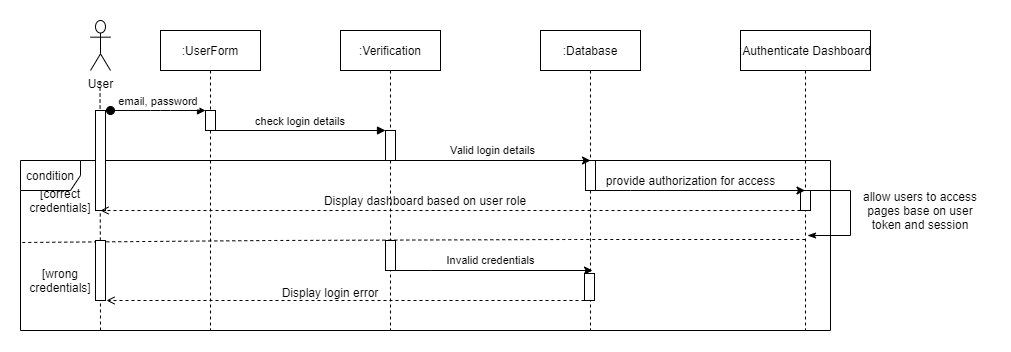

The diagram above was exported from draw.io. Its source (the exported page's mxGraphModel, read from the mxfile embedded in the PNG):
<mxGraphModel dx="2272" dy="762" grid="1" gridSize="10" guides="1" tooltips="1" connect="1" arrows="1" fold="1" page="1" pageScale="1" pageWidth="850" pageHeight="1100" math="0" shadow="0">
  <root>
    <mxCell id="0" />
    <mxCell id="1" parent="0" />
    <mxCell id="mkDKoidq_Q45tJZdNOHO-35" value="" style="endArrow=none;dashed=1;html=1;" parent="1" edge="1">
      <mxGeometry width="50" height="50" relative="1" as="geometry">
        <mxPoint x="60" y="380" as="sourcePoint" />
        <mxPoint x="59.5" y="130" as="targetPoint" />
        <Array as="points">
          <mxPoint x="59.5" y="130" />
        </Array>
      </mxGeometry>
    </mxCell>
    <mxCell id="mkDKoidq_Q45tJZdNOHO-8" value="" style="shape=umlLifeline;perimeter=lifelinePerimeter;container=1;collapsible=0;recursiveResize=0;rounded=0;shadow=0;strokeWidth=1;size=40;" parent="1" vertex="1">
      <mxGeometry x="-40" y="150" width="830" as="geometry" />
    </mxCell>
    <mxCell id="mkDKoidq_Q45tJZdNOHO-11" value="" style="endArrow=none;dashed=1;html=1;exitX=0.003;exitY=0.56;exitDx=0;exitDy=0;exitPerimeter=0;" parent="mkDKoidq_Q45tJZdNOHO-8" target="mkDKoidq_Q45tJZdNOHO-6" edge="1">
      <mxGeometry width="50" height="50" relative="1" as="geometry">
        <mxPoint x="21.800000000000182" y="142" as="sourcePoint" />
        <mxPoint x="620" y="138" as="targetPoint" />
        <Array as="points">
          <mxPoint x="270" y="140" />
          <mxPoint x="570" y="139" />
        </Array>
      </mxGeometry>
    </mxCell>
    <mxCell id="mkDKoidq_Q45tJZdNOHO-12" value="[correct&lt;br&gt;credentials]" style="text;html=1;strokeColor=none;fillColor=none;align=center;verticalAlign=middle;whiteSpace=wrap;rounded=0;" parent="mkDKoidq_Q45tJZdNOHO-8" vertex="1">
      <mxGeometry x="40" y="90" width="40" height="20" as="geometry" />
    </mxCell>
    <mxCell id="mkDKoidq_Q45tJZdNOHO-13" value="[wrong&lt;br&gt;credentials]" style="text;html=1;strokeColor=none;fillColor=none;align=center;verticalAlign=middle;whiteSpace=wrap;rounded=0;" parent="mkDKoidq_Q45tJZdNOHO-8" vertex="1">
      <mxGeometry x="40" y="170" width="40" height="20" as="geometry" />
    </mxCell>
    <mxCell id="mkDKoidq_Q45tJZdNOHO-34" value="condition" style="shape=umlFrame;whiteSpace=wrap;html=1;" parent="mkDKoidq_Q45tJZdNOHO-8" vertex="1">
      <mxGeometry x="20" y="60" width="810" height="170" as="geometry" />
    </mxCell>
    <mxCell id="mkDKoidq_Q45tJZdNOHO-40" value="Display dashboard based on user role" style="text;html=1;strokeColor=none;fillColor=none;align=center;verticalAlign=middle;whiteSpace=wrap;rounded=0;" parent="mkDKoidq_Q45tJZdNOHO-8" vertex="1">
      <mxGeometry x="310" y="90" width="230" height="20" as="geometry" />
    </mxCell>
    <mxCell id="mkDKoidq_Q45tJZdNOHO-47" value="Display login error" style="text;html=1;strokeColor=none;fillColor=none;align=center;verticalAlign=middle;whiteSpace=wrap;rounded=0;" parent="mkDKoidq_Q45tJZdNOHO-8" vertex="1">
      <mxGeometry x="280" y="182" width="100" height="20" as="geometry" />
    </mxCell>
    <mxCell id="3nuBFxr9cyL0pnOWT2aG-1" value=":UserForm" style="shape=umlLifeline;perimeter=lifelinePerimeter;container=1;collapsible=0;recursiveResize=0;rounded=0;shadow=0;strokeWidth=1;" parent="1" vertex="1">
      <mxGeometry x="120" y="80" width="100" height="300" as="geometry" />
    </mxCell>
    <mxCell id="3nuBFxr9cyL0pnOWT2aG-2" value="" style="points=[];perimeter=orthogonalPerimeter;rounded=0;shadow=0;strokeWidth=1;" parent="3nuBFxr9cyL0pnOWT2aG-1" vertex="1">
      <mxGeometry x="45" y="80" width="10" height="20" as="geometry" />
    </mxCell>
    <mxCell id="3nuBFxr9cyL0pnOWT2aG-5" value=":Database" style="shape=umlLifeline;perimeter=lifelinePerimeter;container=1;collapsible=0;recursiveResize=0;rounded=0;shadow=0;strokeWidth=1;" parent="1" vertex="1">
      <mxGeometry x="500" y="80" width="100" height="300" as="geometry" />
    </mxCell>
    <mxCell id="3nuBFxr9cyL0pnOWT2aG-6" value="" style="points=[];perimeter=orthogonalPerimeter;rounded=0;shadow=0;strokeWidth=1;" parent="3nuBFxr9cyL0pnOWT2aG-5" vertex="1">
      <mxGeometry x="45" y="130" width="10" height="30" as="geometry" />
    </mxCell>
    <mxCell id="3nuBFxr9cyL0pnOWT2aG-8" value="check login details" style="verticalAlign=bottom;endArrow=block;entryX=0;entryY=0;shadow=0;strokeWidth=1;" parent="1" edge="1">
      <mxGeometry relative="1" as="geometry">
        <mxPoint x="175" y="180.0000000000001" as="sourcePoint" />
        <mxPoint x="345" y="180.0000000000001" as="targetPoint" />
      </mxGeometry>
    </mxCell>
    <mxCell id="mkDKoidq_Q45tJZdNOHO-1" value="User" style="shape=umlActor;verticalLabelPosition=bottom;verticalAlign=top;html=1;" parent="1" vertex="1">
      <mxGeometry x="50" y="70" width="20" height="50" as="geometry" />
    </mxCell>
    <mxCell id="mkDKoidq_Q45tJZdNOHO-6" value=":Authenticate Dashboard" style="shape=umlLifeline;perimeter=lifelinePerimeter;container=1;collapsible=0;recursiveResize=0;rounded=0;shadow=0;strokeWidth=1;" parent="1" vertex="1">
      <mxGeometry x="700" y="80" width="130" height="300" as="geometry" />
    </mxCell>
    <mxCell id="mkDKoidq_Q45tJZdNOHO-7" value="" style="points=[];perimeter=orthogonalPerimeter;rounded=0;shadow=0;strokeWidth=1;" parent="mkDKoidq_Q45tJZdNOHO-6" vertex="1">
      <mxGeometry x="60" y="160" width="10" height="20" as="geometry" />
    </mxCell>
    <mxCell id="mkDKoidq_Q45tJZdNOHO-49" style="edgeStyle=orthogonalEdgeStyle;rounded=0;orthogonalLoop=1;jettySize=auto;html=1;startArrow=none;startFill=0;endArrow=classicThin;endFill=1;" parent="mkDKoidq_Q45tJZdNOHO-6" source="mkDKoidq_Q45tJZdNOHO-7" edge="1">
      <mxGeometry relative="1" as="geometry">
        <mxPoint x="67" y="205" as="targetPoint" />
        <Array as="points">
          <mxPoint x="110" y="160" />
          <mxPoint x="110" y="205" />
        </Array>
      </mxGeometry>
    </mxCell>
    <mxCell id="mkDKoidq_Q45tJZdNOHO-9" value="" style="points=[];perimeter=orthogonalPerimeter;rounded=0;shadow=0;strokeWidth=1;" parent="1" vertex="1">
      <mxGeometry x="55" y="160" width="10" height="100" as="geometry" />
    </mxCell>
    <mxCell id="3nuBFxr9cyL0pnOWT2aG-3" value="email, password" style="verticalAlign=bottom;startArrow=oval;endArrow=block;startSize=8;shadow=0;strokeWidth=1;" parent="1" target="3nuBFxr9cyL0pnOWT2aG-2" edge="1">
      <mxGeometry relative="1" as="geometry">
        <mxPoint x="70" y="160" as="sourcePoint" />
        <Array as="points">
          <mxPoint x="120" y="160" />
        </Array>
      </mxGeometry>
    </mxCell>
    <mxCell id="mkDKoidq_Q45tJZdNOHO-14" value=":Verification" style="shape=umlLifeline;perimeter=lifelinePerimeter;container=1;collapsible=0;recursiveResize=0;rounded=0;shadow=0;strokeWidth=1;" parent="1" vertex="1">
      <mxGeometry x="300" y="80" width="100" height="300" as="geometry" />
    </mxCell>
    <mxCell id="mkDKoidq_Q45tJZdNOHO-15" value="" style="points=[];perimeter=orthogonalPerimeter;rounded=0;shadow=0;strokeWidth=1;" parent="mkDKoidq_Q45tJZdNOHO-14" vertex="1">
      <mxGeometry x="45" y="100" width="10" height="30" as="geometry" />
    </mxCell>
    <mxCell id="mkDKoidq_Q45tJZdNOHO-16" value="Valid login details" style="edgeStyle=orthogonalEdgeStyle;rounded=0;orthogonalLoop=1;jettySize=auto;html=1;" parent="1" edge="1">
      <mxGeometry x="0.0192" y="10" relative="1" as="geometry">
        <mxPoint x="350" y="210" as="sourcePoint" />
        <mxPoint x="550" y="210" as="targetPoint" />
        <Array as="points">
          <mxPoint x="350" y="210" />
        </Array>
        <mxPoint as="offset" />
      </mxGeometry>
    </mxCell>
    <mxCell id="mkDKoidq_Q45tJZdNOHO-19" style="edgeStyle=orthogonalEdgeStyle;rounded=0;orthogonalLoop=1;jettySize=auto;html=1;" parent="1" source="3nuBFxr9cyL0pnOWT2aG-6" target="mkDKoidq_Q45tJZdNOHO-6" edge="1">
      <mxGeometry relative="1" as="geometry">
        <Array as="points">
          <mxPoint x="590" y="240" />
          <mxPoint x="590" y="240" />
        </Array>
      </mxGeometry>
    </mxCell>
    <mxCell id="mkDKoidq_Q45tJZdNOHO-20" value="provide authorization for access" style="text;html=1;align=center;verticalAlign=middle;resizable=0;points=[];autosize=1;strokeColor=none;" parent="1" vertex="1">
      <mxGeometry x="560" y="220" width="180" height="20" as="geometry" />
    </mxCell>
    <mxCell id="mkDKoidq_Q45tJZdNOHO-38" value="allow users to access pages base on user token and session" style="text;html=1;strokeColor=none;fillColor=none;align=center;verticalAlign=middle;whiteSpace=wrap;rounded=0;" parent="1" vertex="1">
      <mxGeometry x="810" y="250" width="140" height="20" as="geometry" />
    </mxCell>
    <mxCell id="mkDKoidq_Q45tJZdNOHO-39" style="edgeStyle=orthogonalEdgeStyle;rounded=0;orthogonalLoop=1;jettySize=auto;html=1;dashed=1;startArrow=none;startFill=0;endArrow=open;endFill=0;" parent="1" source="mkDKoidq_Q45tJZdNOHO-7" edge="1">
      <mxGeometry relative="1" as="geometry">
        <mxPoint x="60" y="260" as="targetPoint" />
        <Array as="points">
          <mxPoint x="60" y="260" />
        </Array>
      </mxGeometry>
    </mxCell>
    <mxCell id="mkDKoidq_Q45tJZdNOHO-42" value="Invalid credentials" style="edgeStyle=orthogonalEdgeStyle;rounded=0;orthogonalLoop=1;jettySize=auto;html=1;" parent="1" source="mkDKoidq_Q45tJZdNOHO-41" edge="1">
      <mxGeometry x="-0.0355" y="10" relative="1" as="geometry">
        <mxPoint x="552" y="320" as="targetPoint" />
        <Array as="points">
          <mxPoint x="390" y="320" />
          <mxPoint x="390" y="320" />
        </Array>
        <mxPoint as="offset" />
      </mxGeometry>
    </mxCell>
    <mxCell id="mkDKoidq_Q45tJZdNOHO-41" value="" style="points=[];perimeter=orthogonalPerimeter;rounded=0;shadow=0;strokeWidth=1;" parent="1" vertex="1">
      <mxGeometry x="345" y="290" width="10" height="30" as="geometry" />
    </mxCell>
    <mxCell id="mkDKoidq_Q45tJZdNOHO-45" style="edgeStyle=orthogonalEdgeStyle;rounded=0;orthogonalLoop=1;jettySize=auto;html=1;dashed=1;startArrow=none;startFill=0;endArrow=open;endFill=0;" parent="1" source="mkDKoidq_Q45tJZdNOHO-43" edge="1">
      <mxGeometry relative="1" as="geometry">
        <mxPoint x="66" y="350" as="targetPoint" />
        <Array as="points">
          <mxPoint x="66" y="350" />
        </Array>
      </mxGeometry>
    </mxCell>
    <mxCell id="mkDKoidq_Q45tJZdNOHO-43" value="" style="points=[];perimeter=orthogonalPerimeter;rounded=0;shadow=0;strokeWidth=1;" parent="1" vertex="1">
      <mxGeometry x="544" y="323" width="10" height="27" as="geometry" />
    </mxCell>
    <mxCell id="mkDKoidq_Q45tJZdNOHO-46" value="" style="points=[];perimeter=orthogonalPerimeter;rounded=0;shadow=0;strokeWidth=1;" parent="1" vertex="1">
      <mxGeometry x="55" y="290" width="10" height="60" as="geometry" />
    </mxCell>
  </root>
</mxGraphModel>